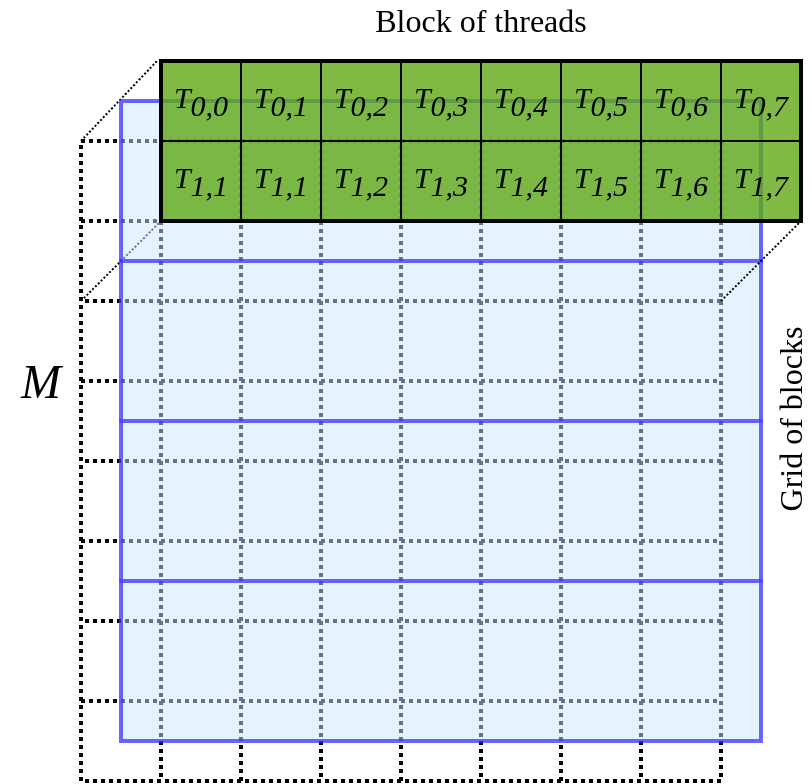

The diagram above was exported from draw.io. Its source (the exported page's mxGraphModel, read from the mxfile embedded in the PNG):
<mxGraphModel dx="1995" dy="1080" grid="1" gridSize="10" guides="1" tooltips="1" connect="1" arrows="1" fold="1" page="1" pageScale="1" pageWidth="850" pageHeight="1100" math="0" shadow="0">
  <root>
    <mxCell id="0" />
    <mxCell id="1" parent="0" />
    <mxCell id="eAg_nk7WJVHcQGLamDBZ-58" value="&lt;font face=&quot;Verdana&quot; style=&quot;font-size: 24px;&quot;&gt;&lt;i style=&quot;font-size: 24px;&quot;&gt;M&lt;/i&gt;&lt;/font&gt;" style="text;html=1;align=center;verticalAlign=middle;resizable=0;points=[];autosize=1;fontSize=24;" vertex="1" parent="1">
      <mxGeometry y="170" width="40" height="40" as="geometry" />
    </mxCell>
    <mxCell id="eAg_nk7WJVHcQGLamDBZ-59" value="&lt;font face=&quot;Verdana&quot; style=&quot;font-size: 16px&quot;&gt;Grid of blocks&lt;/font&gt;" style="text;html=1;align=center;verticalAlign=middle;resizable=0;points=[];autosize=1;rotation=-90;" vertex="1" parent="1">
      <mxGeometry x="340" y="200" width="110" height="20" as="geometry" />
    </mxCell>
    <mxCell id="eAg_nk7WJVHcQGLamDBZ-91" value="" style="whiteSpace=wrap;html=1;aspect=fixed;strokeColor=#000000;strokeWidth=2;fillColor=none;fontSize=15;dashed=1;dashPattern=1 1;" vertex="1" parent="1">
      <mxGeometry x="40" y="70" width="320" height="320" as="geometry" />
    </mxCell>
    <mxCell id="eAg_nk7WJVHcQGLamDBZ-157" style="edgeStyle=none;rounded=0;orthogonalLoop=1;jettySize=auto;html=1;exitX=0;exitY=0;exitDx=0;exitDy=0;entryX=-0.05;entryY=-0.167;entryDx=0;entryDy=0;entryPerimeter=0;dashed=1;dashPattern=1 1;endArrow=none;endFill=0;fontSize=15;" edge="1" parent="1" source="eAg_nk7WJVHcQGLamDBZ-92" target="eAg_nk7WJVHcQGLamDBZ-140">
      <mxGeometry relative="1" as="geometry" />
    </mxCell>
    <mxCell id="eAg_nk7WJVHcQGLamDBZ-92" value="" style="rounded=0;whiteSpace=wrap;html=1;strokeColor=#000000;strokeWidth=2;fillColor=none;fontSize=15;dashed=1;dashPattern=1 1;" vertex="1" parent="1">
      <mxGeometry x="40" y="70" width="40" height="320" as="geometry" />
    </mxCell>
    <mxCell id="eAg_nk7WJVHcQGLamDBZ-93" value="" style="rounded=0;whiteSpace=wrap;html=1;strokeColor=#000000;strokeWidth=2;fillColor=none;fontSize=15;dashed=1;dashPattern=1 1;" vertex="1" parent="1">
      <mxGeometry x="120" y="70" width="40" height="320" as="geometry" />
    </mxCell>
    <mxCell id="eAg_nk7WJVHcQGLamDBZ-94" value="" style="rounded=0;whiteSpace=wrap;html=1;strokeColor=#000000;strokeWidth=2;fillColor=none;fontSize=15;dashed=1;dashPattern=1 1;" vertex="1" parent="1">
      <mxGeometry x="200" y="70" width="40" height="320" as="geometry" />
    </mxCell>
    <mxCell id="eAg_nk7WJVHcQGLamDBZ-95" value="" style="rounded=0;whiteSpace=wrap;html=1;strokeColor=#000000;strokeWidth=2;fillColor=none;fontSize=15;dashed=1;dashPattern=1 1;" vertex="1" parent="1">
      <mxGeometry x="280" y="70" width="40" height="320" as="geometry" />
    </mxCell>
    <mxCell id="eAg_nk7WJVHcQGLamDBZ-158" style="edgeStyle=none;rounded=0;orthogonalLoop=1;jettySize=auto;html=1;exitX=0;exitY=1;exitDx=0;exitDy=0;entryX=0;entryY=1;entryDx=0;entryDy=0;dashed=1;dashPattern=1 1;endArrow=none;endFill=0;fontSize=15;" edge="1" parent="1" source="eAg_nk7WJVHcQGLamDBZ-98" target="eAg_nk7WJVHcQGLamDBZ-131">
      <mxGeometry relative="1" as="geometry" />
    </mxCell>
    <mxCell id="eAg_nk7WJVHcQGLamDBZ-98" value="" style="rounded=0;whiteSpace=wrap;html=1;strokeColor=#000000;strokeWidth=2;fillColor=none;fontSize=15;dashed=1;dashPattern=1 1;" vertex="1" parent="1">
      <mxGeometry x="40" y="110" width="320" height="40" as="geometry" />
    </mxCell>
    <mxCell id="eAg_nk7WJVHcQGLamDBZ-99" value="" style="rounded=0;whiteSpace=wrap;html=1;strokeColor=#000000;strokeWidth=2;fillColor=none;fontSize=15;dashed=1;dashPattern=1 1;" vertex="1" parent="1">
      <mxGeometry x="40" y="190" width="320" height="40" as="geometry" />
    </mxCell>
    <mxCell id="eAg_nk7WJVHcQGLamDBZ-100" value="" style="rounded=0;whiteSpace=wrap;html=1;strokeColor=#000000;strokeWidth=2;fillColor=none;fontSize=15;dashed=1;dashPattern=1 1;" vertex="1" parent="1">
      <mxGeometry x="40" y="270" width="320" height="40" as="geometry" />
    </mxCell>
    <mxCell id="eAg_nk7WJVHcQGLamDBZ-101" value="" style="rounded=0;whiteSpace=wrap;html=1;strokeColor=#000000;strokeWidth=2;fillColor=none;fontSize=15;dashed=1;dashPattern=1 1;" vertex="1" parent="1">
      <mxGeometry x="40" y="350" width="320" height="40" as="geometry" />
    </mxCell>
    <mxCell id="eAg_nk7WJVHcQGLamDBZ-102" value="" style="rounded=0;whiteSpace=wrap;html=1;strokeWidth=2;fillColor=#cce5ff;fontSize=15;strokeColor=#3333FF;opacity=50;" vertex="1" parent="1">
      <mxGeometry x="60" y="50" width="320" height="320" as="geometry" />
    </mxCell>
    <mxCell id="eAg_nk7WJVHcQGLamDBZ-126" value="" style="rounded=0;whiteSpace=wrap;html=1;strokeColor=#3333FF;strokeWidth=2;fillColor=none;fontSize=15;opacity=50;" vertex="1" parent="1">
      <mxGeometry x="60" y="50" width="320" height="80" as="geometry" />
    </mxCell>
    <mxCell id="eAg_nk7WJVHcQGLamDBZ-127" value="" style="rounded=0;whiteSpace=wrap;html=1;strokeColor=#3333FF;strokeWidth=2;fillColor=none;fontSize=15;opacity=50;" vertex="1" parent="1">
      <mxGeometry x="60" y="130" width="320" height="80" as="geometry" />
    </mxCell>
    <mxCell id="eAg_nk7WJVHcQGLamDBZ-128" value="" style="rounded=0;whiteSpace=wrap;html=1;strokeColor=#3333FF;strokeWidth=2;fillColor=none;fontSize=15;opacity=50;" vertex="1" parent="1">
      <mxGeometry x="60" y="210" width="320" height="80" as="geometry" />
    </mxCell>
    <mxCell id="eAg_nk7WJVHcQGLamDBZ-129" value="" style="rounded=0;whiteSpace=wrap;html=1;strokeColor=#3333FF;strokeWidth=2;fillColor=none;fontSize=15;opacity=50;" vertex="1" parent="1">
      <mxGeometry x="60" y="290" width="320" height="80" as="geometry" />
    </mxCell>
    <mxCell id="eAg_nk7WJVHcQGLamDBZ-130" value="" style="rounded=0;whiteSpace=wrap;html=1;strokeColor=#2D7600;strokeWidth=2;fillColor=#60a917;fontSize=15;opacity=80;fontColor=#ffffff;" vertex="1" parent="1">
      <mxGeometry x="80" y="30" width="320" height="80" as="geometry" />
    </mxCell>
    <mxCell id="eAg_nk7WJVHcQGLamDBZ-131" value="" style="rounded=0;whiteSpace=wrap;html=1;strokeWidth=2;fontSize=15;fillColor=none;" vertex="1" parent="1">
      <mxGeometry x="80" y="30" width="320" height="80" as="geometry" />
    </mxCell>
    <mxCell id="eAg_nk7WJVHcQGLamDBZ-132" value="" style="rounded=0;whiteSpace=wrap;html=1;strokeWidth=1;fontSize=15;fillColor=none;" vertex="1" parent="1">
      <mxGeometry x="80" y="30" width="40" height="40" as="geometry" />
    </mxCell>
    <mxCell id="eAg_nk7WJVHcQGLamDBZ-133" value="" style="rounded=0;whiteSpace=wrap;html=1;strokeWidth=1;fontSize=15;fillColor=none;" vertex="1" parent="1">
      <mxGeometry x="120" y="70" width="40" height="40" as="geometry" />
    </mxCell>
    <mxCell id="eAg_nk7WJVHcQGLamDBZ-134" value="" style="rounded=0;whiteSpace=wrap;html=1;strokeWidth=1;fontSize=15;fillColor=none;" vertex="1" parent="1">
      <mxGeometry x="160" y="30" width="40" height="40" as="geometry" />
    </mxCell>
    <mxCell id="eAg_nk7WJVHcQGLamDBZ-135" value="" style="rounded=0;whiteSpace=wrap;html=1;strokeWidth=1;fontSize=15;fillColor=none;" vertex="1" parent="1">
      <mxGeometry x="200" y="70" width="40" height="40" as="geometry" />
    </mxCell>
    <mxCell id="eAg_nk7WJVHcQGLamDBZ-136" value="" style="rounded=0;whiteSpace=wrap;html=1;strokeWidth=1;fontSize=15;fillColor=none;" vertex="1" parent="1">
      <mxGeometry x="240" y="30" width="40" height="40" as="geometry" />
    </mxCell>
    <mxCell id="eAg_nk7WJVHcQGLamDBZ-137" value="" style="rounded=0;whiteSpace=wrap;html=1;strokeWidth=1;fontSize=15;fillColor=none;" vertex="1" parent="1">
      <mxGeometry x="280" y="70" width="40" height="40" as="geometry" />
    </mxCell>
    <mxCell id="eAg_nk7WJVHcQGLamDBZ-138" value="" style="rounded=0;whiteSpace=wrap;html=1;strokeWidth=1;fontSize=15;fillColor=none;" vertex="1" parent="1">
      <mxGeometry x="320" y="30" width="40" height="40" as="geometry" />
    </mxCell>
    <mxCell id="eAg_nk7WJVHcQGLamDBZ-139" value="" style="rounded=0;whiteSpace=wrap;html=1;strokeWidth=1;fontSize=15;fillColor=none;" vertex="1" parent="1">
      <mxGeometry x="360" y="70" width="40" height="40" as="geometry" />
    </mxCell>
    <mxCell id="eAg_nk7WJVHcQGLamDBZ-140" value="&lt;i style=&quot;font-size: 15px&quot;&gt;T&lt;sub style=&quot;font-size: 15px&quot;&gt;0,0&lt;br style=&quot;font-size: 15px&quot;&gt;&lt;/sub&gt;&lt;/i&gt;" style="text;html=1;align=center;verticalAlign=middle;resizable=0;points=[];autosize=1;fontSize=15;fontFamily=Verdana;fontColor=#000000;" vertex="1" parent="1">
      <mxGeometry x="80" y="35" width="40" height="30" as="geometry" />
    </mxCell>
    <mxCell id="eAg_nk7WJVHcQGLamDBZ-141" value="&lt;i style=&quot;font-size: 15px&quot;&gt;T&lt;sub style=&quot;font-size: 15px&quot;&gt;1,1&lt;br style=&quot;font-size: 15px&quot;&gt;&lt;/sub&gt;&lt;/i&gt;" style="text;html=1;align=center;verticalAlign=middle;resizable=0;points=[];autosize=1;fontSize=15;fontFamily=Verdana;fontColor=#000000;" vertex="1" parent="1">
      <mxGeometry x="80" y="75" width="40" height="30" as="geometry" />
    </mxCell>
    <mxCell id="eAg_nk7WJVHcQGLamDBZ-142" value="&lt;i style=&quot;font-size: 15px&quot;&gt;T&lt;sub style=&quot;font-size: 15px&quot;&gt;0,1&lt;br style=&quot;font-size: 15px&quot;&gt;&lt;/sub&gt;&lt;/i&gt;" style="text;html=1;align=center;verticalAlign=middle;resizable=0;points=[];autosize=1;fontSize=15;fontFamily=Verdana;fontColor=#000000;" vertex="1" parent="1">
      <mxGeometry x="120" y="35" width="40" height="30" as="geometry" />
    </mxCell>
    <mxCell id="eAg_nk7WJVHcQGLamDBZ-143" value="&lt;i style=&quot;font-size: 15px&quot;&gt;T&lt;sub style=&quot;font-size: 15px&quot;&gt;0,2&lt;br style=&quot;font-size: 15px&quot;&gt;&lt;/sub&gt;&lt;/i&gt;" style="text;html=1;align=center;verticalAlign=middle;resizable=0;points=[];autosize=1;fontSize=15;fontFamily=Verdana;fontColor=#000000;" vertex="1" parent="1">
      <mxGeometry x="160" y="35" width="40" height="30" as="geometry" />
    </mxCell>
    <mxCell id="eAg_nk7WJVHcQGLamDBZ-144" value="&lt;i style=&quot;font-size: 15px&quot;&gt;T&lt;sub style=&quot;font-size: 15px&quot;&gt;0,3&lt;br style=&quot;font-size: 15px&quot;&gt;&lt;/sub&gt;&lt;/i&gt;" style="text;html=1;align=center;verticalAlign=middle;resizable=0;points=[];autosize=1;fontSize=15;fontFamily=Verdana;fontColor=#000000;" vertex="1" parent="1">
      <mxGeometry x="200" y="35" width="40" height="30" as="geometry" />
    </mxCell>
    <mxCell id="eAg_nk7WJVHcQGLamDBZ-145" value="&lt;i style=&quot;font-size: 15px&quot;&gt;T&lt;sub style=&quot;font-size: 15px&quot;&gt;0,4&lt;br style=&quot;font-size: 15px&quot;&gt;&lt;/sub&gt;&lt;/i&gt;" style="text;html=1;align=center;verticalAlign=middle;resizable=0;points=[];autosize=1;fontSize=15;fontFamily=Verdana;fontColor=#000000;" vertex="1" parent="1">
      <mxGeometry x="240" y="35" width="40" height="30" as="geometry" />
    </mxCell>
    <mxCell id="eAg_nk7WJVHcQGLamDBZ-146" value="&lt;i style=&quot;font-size: 15px&quot;&gt;T&lt;sub style=&quot;font-size: 15px&quot;&gt;0,5&lt;br style=&quot;font-size: 15px&quot;&gt;&lt;/sub&gt;&lt;/i&gt;" style="text;html=1;align=center;verticalAlign=middle;resizable=0;points=[];autosize=1;fontSize=15;fontFamily=Verdana;fontColor=#000000;" vertex="1" parent="1">
      <mxGeometry x="280" y="35" width="40" height="30" as="geometry" />
    </mxCell>
    <mxCell id="eAg_nk7WJVHcQGLamDBZ-147" value="&lt;i style=&quot;font-size: 15px&quot;&gt;T&lt;sub style=&quot;font-size: 15px&quot;&gt;0,6&lt;br style=&quot;font-size: 15px&quot;&gt;&lt;/sub&gt;&lt;/i&gt;" style="text;html=1;align=center;verticalAlign=middle;resizable=0;points=[];autosize=1;fontSize=15;fontFamily=Verdana;fontColor=#000000;" vertex="1" parent="1">
      <mxGeometry x="320" y="35" width="40" height="30" as="geometry" />
    </mxCell>
    <mxCell id="eAg_nk7WJVHcQGLamDBZ-148" value="&lt;i style=&quot;font-size: 15px&quot;&gt;T&lt;sub style=&quot;font-size: 15px&quot;&gt;0,7&lt;br style=&quot;font-size: 15px&quot;&gt;&lt;/sub&gt;&lt;/i&gt;" style="text;html=1;align=center;verticalAlign=middle;resizable=0;points=[];autosize=1;fontSize=15;fontFamily=Verdana;fontColor=#000000;" vertex="1" parent="1">
      <mxGeometry x="360" y="35" width="40" height="30" as="geometry" />
    </mxCell>
    <mxCell id="eAg_nk7WJVHcQGLamDBZ-149" value="&lt;i style=&quot;font-size: 15px&quot;&gt;T&lt;sub style=&quot;font-size: 15px&quot;&gt;1,1&lt;br style=&quot;font-size: 15px&quot;&gt;&lt;/sub&gt;&lt;/i&gt;" style="text;html=1;align=center;verticalAlign=middle;resizable=0;points=[];autosize=1;fontSize=15;fontFamily=Verdana;fontColor=#000000;" vertex="1" parent="1">
      <mxGeometry x="120" y="75" width="40" height="30" as="geometry" />
    </mxCell>
    <mxCell id="eAg_nk7WJVHcQGLamDBZ-150" value="&lt;i style=&quot;font-size: 15px&quot;&gt;T&lt;sub style=&quot;font-size: 15px&quot;&gt;1,2&lt;br style=&quot;font-size: 15px&quot;&gt;&lt;/sub&gt;&lt;/i&gt;" style="text;html=1;align=center;verticalAlign=middle;resizable=0;points=[];autosize=1;fontSize=15;fontFamily=Verdana;fontColor=#000000;" vertex="1" parent="1">
      <mxGeometry x="160" y="75" width="40" height="30" as="geometry" />
    </mxCell>
    <mxCell id="eAg_nk7WJVHcQGLamDBZ-151" value="&lt;i style=&quot;font-size: 15px&quot;&gt;T&lt;sub style=&quot;font-size: 15px&quot;&gt;1,3&lt;br style=&quot;font-size: 15px&quot;&gt;&lt;/sub&gt;&lt;/i&gt;" style="text;html=1;align=center;verticalAlign=middle;resizable=0;points=[];autosize=1;fontSize=15;fontFamily=Verdana;fontColor=#000000;" vertex="1" parent="1">
      <mxGeometry x="200" y="75" width="40" height="30" as="geometry" />
    </mxCell>
    <mxCell id="eAg_nk7WJVHcQGLamDBZ-152" value="&lt;i style=&quot;font-size: 15px&quot;&gt;T&lt;sub style=&quot;font-size: 15px&quot;&gt;1,4&lt;br style=&quot;font-size: 15px&quot;&gt;&lt;/sub&gt;&lt;/i&gt;" style="text;html=1;align=center;verticalAlign=middle;resizable=0;points=[];autosize=1;fontSize=15;fontFamily=Verdana;fontColor=#000000;" vertex="1" parent="1">
      <mxGeometry x="240" y="75" width="40" height="30" as="geometry" />
    </mxCell>
    <mxCell id="eAg_nk7WJVHcQGLamDBZ-153" value="&lt;i style=&quot;font-size: 15px&quot;&gt;T&lt;sub style=&quot;font-size: 15px&quot;&gt;1,5&lt;br style=&quot;font-size: 15px&quot;&gt;&lt;/sub&gt;&lt;/i&gt;" style="text;html=1;align=center;verticalAlign=middle;resizable=0;points=[];autosize=1;fontSize=15;fontFamily=Verdana;fontColor=#000000;" vertex="1" parent="1">
      <mxGeometry x="280" y="75" width="40" height="30" as="geometry" />
    </mxCell>
    <mxCell id="eAg_nk7WJVHcQGLamDBZ-154" value="&lt;i style=&quot;font-size: 15px&quot;&gt;T&lt;sub style=&quot;font-size: 15px&quot;&gt;1,6&lt;br style=&quot;font-size: 15px&quot;&gt;&lt;/sub&gt;&lt;/i&gt;" style="text;html=1;align=center;verticalAlign=middle;resizable=0;points=[];autosize=1;fontSize=15;fontFamily=Verdana;fontColor=#000000;" vertex="1" parent="1">
      <mxGeometry x="320" y="75" width="40" height="30" as="geometry" />
    </mxCell>
    <mxCell id="eAg_nk7WJVHcQGLamDBZ-155" value="&lt;i style=&quot;font-size: 15px&quot;&gt;T&lt;sub style=&quot;font-size: 15px&quot;&gt;1,7&lt;br style=&quot;font-size: 15px&quot;&gt;&lt;/sub&gt;&lt;/i&gt;" style="text;html=1;align=center;verticalAlign=middle;resizable=0;points=[];autosize=1;fontSize=15;fontFamily=Verdana;fontColor=#000000;" vertex="1" parent="1">
      <mxGeometry x="360" y="75" width="40" height="30" as="geometry" />
    </mxCell>
    <mxCell id="eAg_nk7WJVHcQGLamDBZ-160" style="edgeStyle=none;rounded=0;orthogonalLoop=1;jettySize=auto;html=1;exitX=1;exitY=1;exitDx=0;exitDy=0;dashed=1;dashPattern=1 1;endArrow=none;endFill=0;fontSize=15;" edge="1" parent="1">
      <mxGeometry relative="1" as="geometry">
        <mxPoint x="400" y="110" as="targetPoint" />
        <mxPoint x="360" y="150" as="sourcePoint" />
      </mxGeometry>
    </mxCell>
    <mxCell id="eAg_nk7WJVHcQGLamDBZ-60" value="&lt;font face=&quot;Verdana&quot; style=&quot;font-size: 16px&quot;&gt;Block of threads&lt;/font&gt;" style="text;html=1;align=center;verticalAlign=middle;resizable=0;points=[];autosize=1;rotation=0;" vertex="1" parent="1">
      <mxGeometry x="180" width="120" height="20" as="geometry" />
    </mxCell>
  </root>
</mxGraphModel>